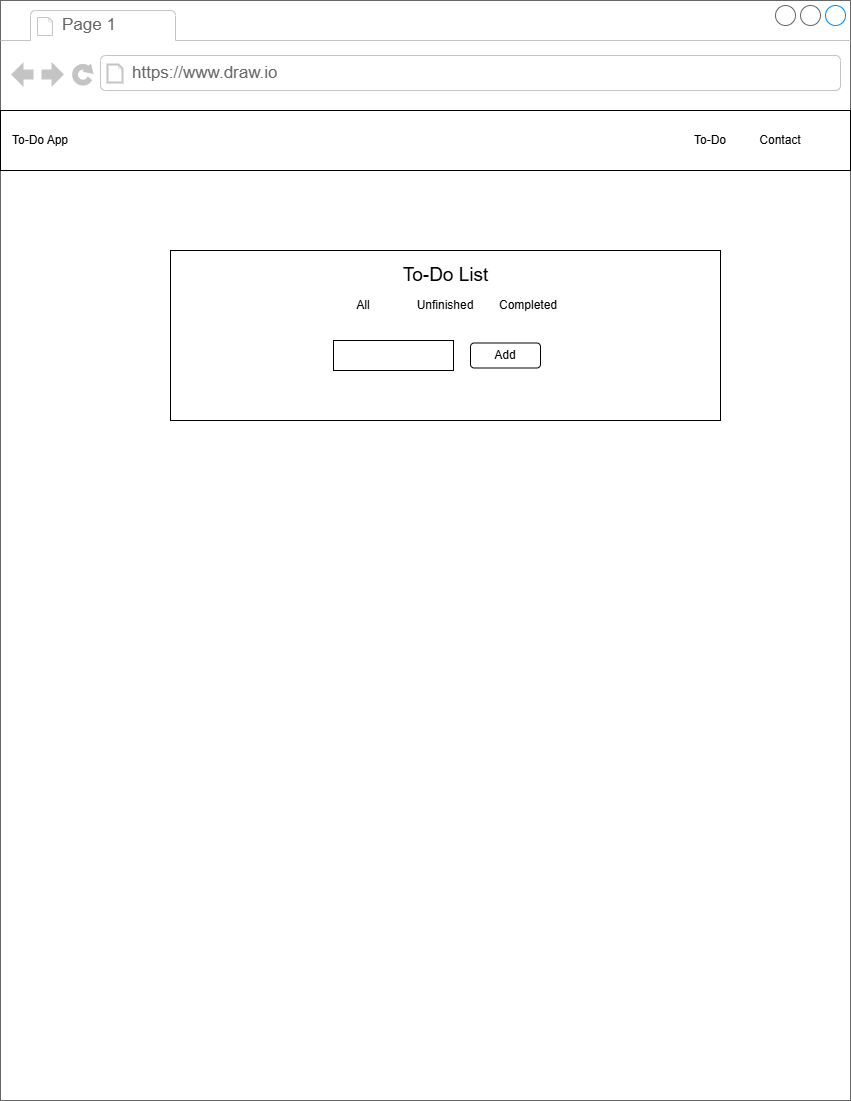

The diagram above was exported from draw.io. Its source (the exported page's mxGraphModel, read from the mxfile embedded in the PNG):
<mxGraphModel dx="1428" dy="789" grid="1" gridSize="10" guides="1" tooltips="1" connect="1" arrows="1" fold="1" page="1" pageScale="1" pageWidth="850" pageHeight="1100" math="0" shadow="0">
  <root>
    <mxCell id="0" />
    <mxCell id="1" parent="0" />
    <mxCell id="9WfdompQ2QYVPhk9iI0o-1" value="" style="strokeWidth=1;shadow=0;dashed=0;align=center;html=1;shape=mxgraph.mockup.containers.browserWindow;rSize=0;strokeColor=#666666;strokeColor2=#008cff;strokeColor3=#c4c4c4;mainText=,;recursiveResize=0;" vertex="1" parent="1">
      <mxGeometry width="850" height="1100" as="geometry" />
    </mxCell>
    <mxCell id="9WfdompQ2QYVPhk9iI0o-2" value="Page 1" style="strokeWidth=1;shadow=0;dashed=0;align=center;html=1;shape=mxgraph.mockup.containers.anchor;fontSize=17;fontColor=#666666;align=left;whiteSpace=wrap;" vertex="1" parent="9WfdompQ2QYVPhk9iI0o-1">
      <mxGeometry x="60" y="12" width="110" height="26" as="geometry" />
    </mxCell>
    <mxCell id="9WfdompQ2QYVPhk9iI0o-3" value="https://www.draw.io" style="strokeWidth=1;shadow=0;dashed=0;align=center;html=1;shape=mxgraph.mockup.containers.anchor;rSize=0;fontSize=17;fontColor=#666666;align=left;" vertex="1" parent="9WfdompQ2QYVPhk9iI0o-1">
      <mxGeometry x="130" y="60" width="250" height="26" as="geometry" />
    </mxCell>
    <mxCell id="9WfdompQ2QYVPhk9iI0o-4" value="" style="verticalLabelPosition=bottom;verticalAlign=top;html=1;shape=mxgraph.basic.rect;fillColor2=none;strokeWidth=1;size=20;indent=5;" vertex="1" parent="9WfdompQ2QYVPhk9iI0o-1">
      <mxGeometry x="170" y="250" width="550" height="170" as="geometry" />
    </mxCell>
    <mxCell id="9WfdompQ2QYVPhk9iI0o-5" value="" style="verticalLabelPosition=bottom;verticalAlign=top;html=1;shape=mxgraph.basic.rect;fillColor2=none;strokeWidth=1;size=20;indent=5;" vertex="1" parent="9WfdompQ2QYVPhk9iI0o-1">
      <mxGeometry y="110" width="850" height="60" as="geometry" />
    </mxCell>
    <mxCell id="9WfdompQ2QYVPhk9iI0o-6" value="To-Do App" style="text;html=1;align=center;verticalAlign=middle;whiteSpace=wrap;rounded=0;" vertex="1" parent="9WfdompQ2QYVPhk9iI0o-1">
      <mxGeometry x="10" y="125" width="60" height="30" as="geometry" />
    </mxCell>
    <mxCell id="9WfdompQ2QYVPhk9iI0o-7" value="To-Do" style="text;html=1;align=center;verticalAlign=middle;whiteSpace=wrap;rounded=0;" vertex="1" parent="9WfdompQ2QYVPhk9iI0o-1">
      <mxGeometry x="680" y="125" width="60" height="30" as="geometry" />
    </mxCell>
    <mxCell id="9WfdompQ2QYVPhk9iI0o-8" value="Contact" style="text;html=1;align=center;verticalAlign=middle;whiteSpace=wrap;rounded=0;" vertex="1" parent="9WfdompQ2QYVPhk9iI0o-1">
      <mxGeometry x="750" y="125" width="60" height="30" as="geometry" />
    </mxCell>
    <mxCell id="9WfdompQ2QYVPhk9iI0o-9" value="&lt;font style=&quot;font-size: 19px;&quot;&gt;To-Do List&lt;/font&gt;" style="text;html=1;align=center;verticalAlign=middle;whiteSpace=wrap;rounded=0;" vertex="1" parent="9WfdompQ2QYVPhk9iI0o-1">
      <mxGeometry x="392.5" y="250" width="105" height="50" as="geometry" />
    </mxCell>
    <mxCell id="9WfdompQ2QYVPhk9iI0o-10" value="All" style="text;html=1;align=center;verticalAlign=middle;whiteSpace=wrap;rounded=0;" vertex="1" parent="9WfdompQ2QYVPhk9iI0o-1">
      <mxGeometry x="333" y="290" width="60" height="30" as="geometry" />
    </mxCell>
    <mxCell id="9WfdompQ2QYVPhk9iI0o-11" value="Unfinished" style="text;html=1;align=center;verticalAlign=middle;whiteSpace=wrap;rounded=0;" vertex="1" parent="9WfdompQ2QYVPhk9iI0o-1">
      <mxGeometry x="415" y="290" width="60" height="30" as="geometry" />
    </mxCell>
    <mxCell id="9WfdompQ2QYVPhk9iI0o-12" value="Completed" style="text;html=1;align=center;verticalAlign=middle;whiteSpace=wrap;rounded=0;" vertex="1" parent="9WfdompQ2QYVPhk9iI0o-1">
      <mxGeometry x="497.5" y="290" width="60" height="30" as="geometry" />
    </mxCell>
    <mxCell id="9WfdompQ2QYVPhk9iI0o-13" value="" style="rounded=0;whiteSpace=wrap;html=1;" vertex="1" parent="9WfdompQ2QYVPhk9iI0o-1">
      <mxGeometry x="333" y="340" width="120" height="30" as="geometry" />
    </mxCell>
    <mxCell id="9WfdompQ2QYVPhk9iI0o-14" value="" style="rounded=1;whiteSpace=wrap;html=1;" vertex="1" parent="9WfdompQ2QYVPhk9iI0o-1">
      <mxGeometry x="470" y="342.5" width="70" height="25" as="geometry" />
    </mxCell>
    <mxCell id="9WfdompQ2QYVPhk9iI0o-15" value="Add" style="text;html=1;align=center;verticalAlign=middle;whiteSpace=wrap;rounded=0;" vertex="1" parent="9WfdompQ2QYVPhk9iI0o-1">
      <mxGeometry x="475" y="340" width="60" height="30" as="geometry" />
    </mxCell>
  </root>
</mxGraphModel>